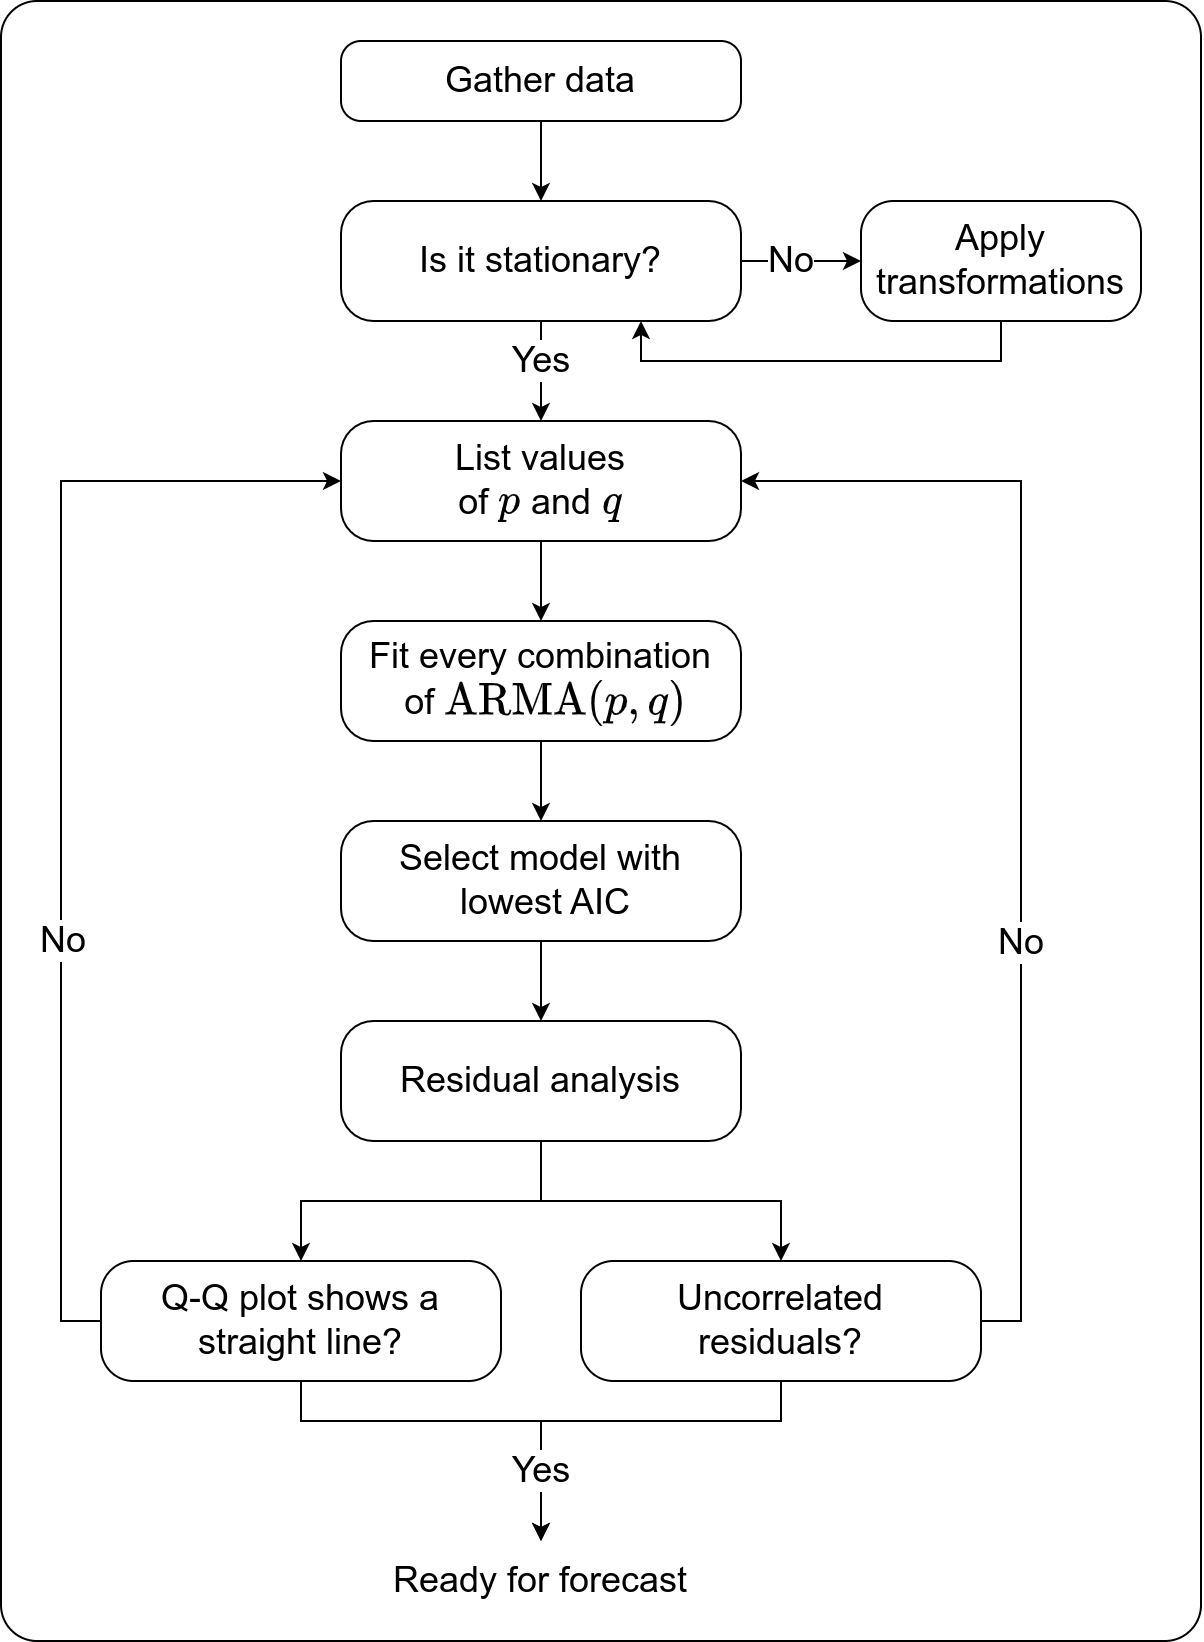

The diagram above was exported from draw.io. Its source (the exported page's mxGraphModel, read from the mxfile embedded in the PNG):
<mxGraphModel dx="1335" dy="710" grid="1" gridSize="10" guides="1" tooltips="1" connect="1" arrows="1" fold="1" page="1" pageScale="1" pageWidth="850" pageHeight="1100" math="1" shadow="0">
  <root>
    <mxCell id="0" />
    <mxCell id="1" parent="0" />
    <mxCell id="2" value="" style="rounded=1;whiteSpace=wrap;html=1;fillColor=none;arcSize=3;" vertex="1" parent="1">
      <mxGeometry x="30" y="30" width="600" height="820" as="geometry" />
    </mxCell>
    <mxCell id="3" style="edgeStyle=orthogonalEdgeStyle;rounded=0;orthogonalLoop=1;jettySize=auto;html=1;exitX=0.5;exitY=1;exitDx=0;exitDy=0;entryX=0.5;entryY=0;entryDx=0;entryDy=0;" edge="1" source="4" target="9" parent="1">
      <mxGeometry relative="1" as="geometry" />
    </mxCell>
    <mxCell id="4" value="&lt;font style=&quot;font-size: 18px;&quot;&gt;Gather data&lt;/font&gt;" style="rounded=1;whiteSpace=wrap;html=1;arcSize=25;" vertex="1" parent="1">
      <mxGeometry x="200" y="50" width="200" height="40" as="geometry" />
    </mxCell>
    <mxCell id="5" style="edgeStyle=orthogonalEdgeStyle;rounded=0;orthogonalLoop=1;jettySize=auto;html=1;exitX=1;exitY=0.5;exitDx=0;exitDy=0;entryX=0;entryY=0.5;entryDx=0;entryDy=0;" edge="1" source="9" target="11" parent="1">
      <mxGeometry relative="1" as="geometry">
        <Array as="points">
          <mxPoint x="390" y="160" />
          <mxPoint x="390" y="160" />
        </Array>
      </mxGeometry>
    </mxCell>
    <mxCell id="6" value="&lt;font style=&quot;font-size: 18px;&quot;&gt;No&lt;/font&gt;" style="edgeLabel;html=1;align=center;verticalAlign=middle;resizable=0;points=[];" vertex="1" connectable="0" parent="5">
      <mxGeometry x="-0.2431" y="1" relative="1" as="geometry">
        <mxPoint x="15" y="1" as="offset" />
      </mxGeometry>
    </mxCell>
    <mxCell id="7" style="edgeStyle=orthogonalEdgeStyle;rounded=0;orthogonalLoop=1;jettySize=auto;html=1;exitX=0.5;exitY=1;exitDx=0;exitDy=0;entryX=0.5;entryY=0;entryDx=0;entryDy=0;" edge="1" source="9" target="13" parent="1">
      <mxGeometry relative="1" as="geometry" />
    </mxCell>
    <mxCell id="8" value="&lt;font style=&quot;font-size: 18px;&quot;&gt;Yes&lt;/font&gt;" style="edgeLabel;html=1;align=center;verticalAlign=middle;resizable=0;points=[];" vertex="1" connectable="0" parent="7">
      <mxGeometry x="-0.2978" y="-1" relative="1" as="geometry">
        <mxPoint x="1" y="2" as="offset" />
      </mxGeometry>
    </mxCell>
    <mxCell id="9" value="&lt;font style=&quot;font-size: 18px;&quot;&gt;Is it stationary?&lt;/font&gt;" style="rounded=1;whiteSpace=wrap;html=1;arcSize=27;" vertex="1" parent="1">
      <mxGeometry x="200" y="130" width="200" height="60" as="geometry" />
    </mxCell>
    <mxCell id="10" style="edgeStyle=orthogonalEdgeStyle;rounded=0;orthogonalLoop=1;jettySize=auto;html=1;exitX=0.5;exitY=1;exitDx=0;exitDy=0;entryX=0.75;entryY=1;entryDx=0;entryDy=0;" edge="1" source="11" target="9" parent="1">
      <mxGeometry relative="1" as="geometry" />
    </mxCell>
    <mxCell id="11" value="&lt;font style=&quot;font-size: 18px;&quot;&gt;Apply transformations&lt;/font&gt;" style="rounded=1;whiteSpace=wrap;html=1;arcSize=27;" vertex="1" parent="1">
      <mxGeometry x="460" y="130" width="140" height="60" as="geometry" />
    </mxCell>
    <mxCell id="12" style="edgeStyle=orthogonalEdgeStyle;rounded=0;orthogonalLoop=1;jettySize=auto;html=1;exitX=0.5;exitY=1;exitDx=0;exitDy=0;entryX=0.5;entryY=0;entryDx=0;entryDy=0;" edge="1" source="13" target="15" parent="1">
      <mxGeometry relative="1" as="geometry" />
    </mxCell>
    <mxCell id="13" value="&lt;font style=&quot;font-size: 18px;&quot;&gt;List values &lt;br&gt;of \(p\) and \(q\)&lt;/font&gt;" style="rounded=1;whiteSpace=wrap;html=1;arcSize=27;" vertex="1" parent="1">
      <mxGeometry x="200" y="240" width="200" height="60" as="geometry" />
    </mxCell>
    <mxCell id="14" style="edgeStyle=orthogonalEdgeStyle;rounded=0;orthogonalLoop=1;jettySize=auto;html=1;exitX=0.5;exitY=1;exitDx=0;exitDy=0;entryX=0.5;entryY=0;entryDx=0;entryDy=0;" edge="1" source="15" target="17" parent="1">
      <mxGeometry relative="1" as="geometry" />
    </mxCell>
    <mxCell id="15" value="&lt;span style=&quot;font-size: 18px;&quot;&gt;Fit every combination&lt;br&gt;&amp;nbsp;of \(\text{ARMA}(p,q)\)&lt;/span&gt;" style="rounded=1;whiteSpace=wrap;html=1;arcSize=27;" vertex="1" parent="1">
      <mxGeometry x="200" y="340" width="200" height="60" as="geometry" />
    </mxCell>
    <mxCell id="16" style="edgeStyle=orthogonalEdgeStyle;rounded=0;orthogonalLoop=1;jettySize=auto;html=1;exitX=0.5;exitY=1;exitDx=0;exitDy=0;entryX=0.5;entryY=0;entryDx=0;entryDy=0;" edge="1" source="17" target="20" parent="1">
      <mxGeometry relative="1" as="geometry" />
    </mxCell>
    <mxCell id="17" value="&lt;span style=&quot;font-size: 18px;&quot;&gt;Select model with&lt;br&gt;&amp;nbsp;lowest AIC&lt;/span&gt;" style="rounded=1;whiteSpace=wrap;html=1;arcSize=27;" vertex="1" parent="1">
      <mxGeometry x="200" y="440" width="200" height="60" as="geometry" />
    </mxCell>
    <mxCell id="18" style="edgeStyle=orthogonalEdgeStyle;rounded=0;orthogonalLoop=1;jettySize=auto;html=1;exitX=0.5;exitY=1;exitDx=0;exitDy=0;entryX=0.5;entryY=0;entryDx=0;entryDy=0;" edge="1" source="20" target="24" parent="1">
      <mxGeometry relative="1" as="geometry" />
    </mxCell>
    <mxCell id="19" style="edgeStyle=orthogonalEdgeStyle;rounded=0;orthogonalLoop=1;jettySize=auto;html=1;exitX=0.5;exitY=1;exitDx=0;exitDy=0;entryX=0.5;entryY=0;entryDx=0;entryDy=0;" edge="1" source="20" target="29" parent="1">
      <mxGeometry relative="1" as="geometry" />
    </mxCell>
    <mxCell id="20" value="&lt;span style=&quot;font-size: 18px;&quot;&gt;Residual analysis&lt;/span&gt;" style="rounded=1;whiteSpace=wrap;html=1;arcSize=27;" vertex="1" parent="1">
      <mxGeometry x="200" y="540" width="200" height="60" as="geometry" />
    </mxCell>
    <mxCell id="21" style="edgeStyle=orthogonalEdgeStyle;rounded=0;orthogonalLoop=1;jettySize=auto;html=1;exitX=0;exitY=0.5;exitDx=0;exitDy=0;entryX=0;entryY=0.5;entryDx=0;entryDy=0;" edge="1" source="24" target="13" parent="1">
      <mxGeometry relative="1" as="geometry" />
    </mxCell>
    <mxCell id="22" value="&lt;font style=&quot;font-size: 18px;&quot;&gt;No&lt;/font&gt;" style="edgeLabel;html=1;align=center;verticalAlign=middle;resizable=0;points=[];" vertex="1" connectable="0" parent="21">
      <mxGeometry x="-0.2578" y="-1" relative="1" as="geometry">
        <mxPoint y="5" as="offset" />
      </mxGeometry>
    </mxCell>
    <mxCell id="23" style="edgeStyle=orthogonalEdgeStyle;rounded=0;orthogonalLoop=1;jettySize=auto;html=1;exitX=0.5;exitY=1;exitDx=0;exitDy=0;entryX=0.5;entryY=0;entryDx=0;entryDy=0;" edge="1" source="24" target="30" parent="1">
      <mxGeometry relative="1" as="geometry">
        <Array as="points">
          <mxPoint x="180" y="740" />
          <mxPoint x="300" y="740" />
        </Array>
      </mxGeometry>
    </mxCell>
    <mxCell id="24" value="&lt;span style=&quot;font-size: 18px;&quot;&gt;Q-Q plot shows a straight line?&lt;/span&gt;" style="rounded=1;whiteSpace=wrap;html=1;arcSize=27;" vertex="1" parent="1">
      <mxGeometry x="80" y="660" width="200" height="60" as="geometry" />
    </mxCell>
    <mxCell id="25" style="edgeStyle=orthogonalEdgeStyle;rounded=0;orthogonalLoop=1;jettySize=auto;html=1;exitX=1;exitY=0.5;exitDx=0;exitDy=0;entryX=1;entryY=0.5;entryDx=0;entryDy=0;" edge="1" source="29" target="13" parent="1">
      <mxGeometry relative="1" as="geometry" />
    </mxCell>
    <mxCell id="26" value="&lt;font style=&quot;font-size: 18px;&quot;&gt;No&lt;/font&gt;" style="edgeLabel;html=1;align=center;verticalAlign=middle;resizable=0;points=[];" vertex="1" connectable="0" parent="25">
      <mxGeometry x="-0.2387" y="2" relative="1" as="geometry">
        <mxPoint x="2" y="11" as="offset" />
      </mxGeometry>
    </mxCell>
    <mxCell id="27" style="edgeStyle=orthogonalEdgeStyle;rounded=0;orthogonalLoop=1;jettySize=auto;html=1;exitX=0.5;exitY=1;exitDx=0;exitDy=0;entryX=0.5;entryY=0;entryDx=0;entryDy=0;" edge="1" source="29" target="30" parent="1">
      <mxGeometry relative="1" as="geometry">
        <mxPoint x="300" y="770" as="targetPoint" />
        <Array as="points">
          <mxPoint x="420" y="740" />
          <mxPoint x="300" y="740" />
        </Array>
      </mxGeometry>
    </mxCell>
    <mxCell id="28" value="&lt;font style=&quot;font-size: 18px;&quot;&gt;Yes&lt;/font&gt;" style="edgeLabel;html=1;align=center;verticalAlign=middle;resizable=0;points=[];" vertex="1" connectable="0" parent="27">
      <mxGeometry x="0.6463" y="1" relative="1" as="geometry">
        <mxPoint x="-1" as="offset" />
      </mxGeometry>
    </mxCell>
    <mxCell id="29" value="&lt;span style=&quot;font-size: 18px;&quot;&gt;Uncorrelated &lt;br&gt;residuals?&lt;/span&gt;" style="rounded=1;whiteSpace=wrap;html=1;arcSize=27;" vertex="1" parent="1">
      <mxGeometry x="320" y="660" width="200" height="60" as="geometry" />
    </mxCell>
    <mxCell id="30" value="&lt;span style=&quot;font-size: 18px;&quot;&gt;Ready for forecast&lt;/span&gt;" style="text;html=1;strokeColor=none;fillColor=none;align=center;verticalAlign=middle;whiteSpace=wrap;rounded=0;" vertex="1" parent="1">
      <mxGeometry x="220" y="800" width="160" height="40" as="geometry" />
    </mxCell>
  </root>
</mxGraphModel>